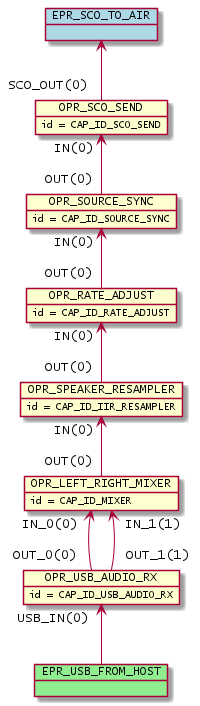

The diagram above was rendered by PlantUML. Its source (embedded in the PNG):
@startuml inline_umlgraph_21.png
        object OPR_LEFT_RIGHT_MIXER
        OPR_LEFT_RIGHT_MIXER : id = CAP_ID_MIXER
        object OPR_USB_AUDIO_RX
        OPR_USB_AUDIO_RX : id = CAP_ID_USB_AUDIO_RX
        object OPR_SPEAKER_RESAMPLER
        OPR_SPEAKER_RESAMPLER : id = CAP_ID_IIR_RESAMPLER
        object OPR_RATE_ADJUST
        OPR_RATE_ADJUST : id = CAP_ID_RATE_ADJUST
        object OPR_SOURCE_SYNC
        OPR_SOURCE_SYNC : id = CAP_ID_SOURCE_SYNC
        object OPR_SCO_SEND
        OPR_SCO_SEND : id = CAP_ID_SCO_SEND
        OPR_LEFT_RIGHT_MIXER "IN_0(0)"<-- "OUT_0(0)" OPR_USB_AUDIO_RX
        OPR_LEFT_RIGHT_MIXER "IN_1(1)"<-- "OUT_1(1)" OPR_USB_AUDIO_RX
        OPR_SPEAKER_RESAMPLER "IN(0)"<-- "OUT(0)" OPR_LEFT_RIGHT_MIXER
        OPR_RATE_ADJUST "IN(0)"<-- "OUT(0)" OPR_SPEAKER_RESAMPLER
        OPR_SOURCE_SYNC "IN(0)"<-- "OUT(0)" OPR_RATE_ADJUST
        OPR_SCO_SEND "IN(0)"<-- "OUT(0)" OPR_SOURCE_SYNC
        object EPR_USB_FROM_HOST #lightgreen
        OPR_USB_AUDIO_RX "USB_IN(0)" <-- EPR_USB_FROM_HOST
        object EPR_SCO_TO_AIR #lightblue
        EPR_SCO_TO_AIR <-- "SCO_OUT(0)" OPR_SCO_SEND
@enduml